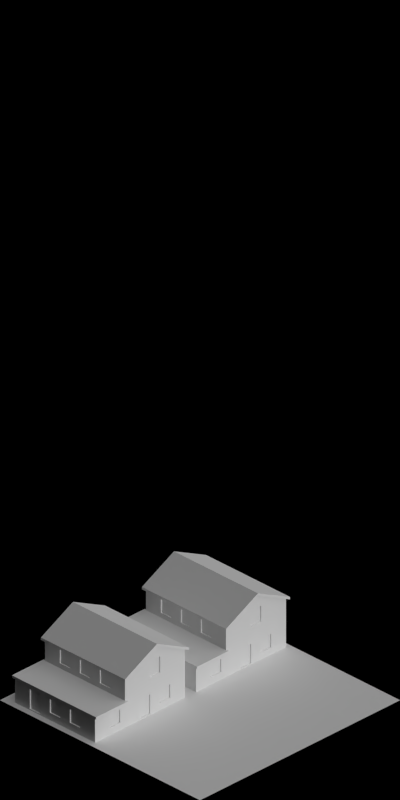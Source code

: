 # Source: 1570-1575.blend  (saved by Blender 2.63.0; exported with 4.5.12 LTS)
import bpy
from mathutils import Matrix  # noqa: F401  (used for matrix-valued properties, if any)

bpy.ops.wm.read_factory_settings(use_empty=True)
scene = bpy.context.scene
scene.name = 'Scene'

# ---- collections
col_collection_1 = bpy.data.collections.new('Collection 1'); scene.collection.children.link(col_collection_1)

# ---- materials (node trees are filled in below, after node groups)
mat_brickwall_red1 = bpy.data.materials.new('BrickWall_red1')
mat_concrete_normalpaving = bpy.data.materials.new('Concrete_NormalPaving')
mat_special_shadowonlybackground = bpy.data.materials.new('Special_ShadowOnlyBackground')
mat_paint_white = bpy.data.materials.new('Paint_White')
mat_glass_opaque = bpy.data.materials.new('Glass_Opaque')
mat_mud_normal = bpy.data.materials.new('Mud_Normal')
mat_shadeless_black = bpy.data.materials.new('Shadeless_Black')
mat_roof_blackfelt = bpy.data.materials.new('Roof_BlackFelt')
mat_grass_temperate = bpy.data.materials.new('Grass_Temperate')

# ---- material node trees

# ---- world
world_world = bpy.data.worlds.new('World'); scene.world = world_world
world_world.color = (0.0, 0.0, 0.0)
world_world.use_sun_shadow = False
world_world.sun_shadow_jitter_overblur = 0.0
world_world.cycles.sampling_method = 'MANUAL'
world_world.cycles.sample_map_resolution = 256
world_world.light_settings.ao_factor = 0.5

# ---- cameras
cam_camera = bpy.data.cameras.new('Camera')
cam_camera.type = 'ORTHO'
cam_camera.clip_start = 0.001
cam_camera.clip_end = 100.0
cam_camera.lens = 35.0
cam_camera.sensor_width = 32.0
cam_camera.sensor_height = 18.0
cam_camera.ortho_scale = 5.656
cam_camera.dof.focus_distance = 0.0
cam_camera.dof.aperture_fstop = 128.0

# ---- lights
light_lamp_004 = bpy.data.lights.new('Lamp.004', 'SUN')
light_lamp_004.transmission_factor = 0.0
light_lamp_004.cutoff_distance = 30.0
light_lamp_004.angle = 1.571
light_lamp_004.energy = 1.0
light_lamp_004.shadow_buffer_clip_start = 1.001
light_lamp_004.shadow_soft_size = 1.0
light_lamp_004.shadow_cascade_max_distance = 1000.0
light_lamp_004.cycles.use_multiple_importance_sampling = False
light_lamp_003 = bpy.data.lights.new('Lamp.003', 'SUN')
light_lamp_003.transmission_factor = 0.0
light_lamp_003.cutoff_distance = 30.0
light_lamp_003.use_shadow = False
light_lamp_003.angle = 1.571
light_lamp_003.energy = 1.0
light_lamp_003.shadow_buffer_clip_start = 1.001
light_lamp_003.shadow_soft_size = 1.0
light_lamp_003.shadow_cascade_max_distance = 1000.0
light_lamp_003.cycles.use_multiple_importance_sampling = False

# ---- meshes
me_plane_003 = bpy.data.meshes.new('Plane.003')
me_plane_003.from_pydata([(0.0, 0.0, 0.0), (0.0, 0.0, 0.2), (0.1, 0.0, 0.0), (0.1, 0.0, 0.2), (0.0, -0.1, 0.0), (0.0, -0.1, 0.2), (0.03, -0.03, 0.2), (0.1, -0.03, 0.0), (0.1, -0.03, 0.2), (0.0, -0.03, 0.0), (0.0, -0.03, 0.2), (0.03, -0.1, 0.2), (0.03, -0.1, 0.0), (0.03, 0.0, 0.2), (0.03, 0.0, 0.0), (0.03, -0.03, 0.0)], [], [(13, 14, 2, 3), (10, 9, 0, 1), (15, 9, 4, 12), (3, 2, 7, 8), (5, 4, 9, 10), (14, 0, 9, 15), (1, 0, 14, 13), (5, 11, 12, 4), (2, 14, 15, 7), (8, 6, 13, 3), (11, 5, 10, 6), (8, 7, 15, 6), (6, 10, 1, 13), (11, 6, 15, 12)])
me_plane_003.materials.append(mat_brickwall_red1)
me_plane_003.use_remesh_preserve_volume = False
me_plane_003.use_remesh_preserve_attributes = False
me_plane_003.use_mirror_vertex_groups = False
me_plane_003.update()
me_plane_012 = bpy.data.meshes.new('Plane.012')
me_plane_012.from_pydata([(0.2, -0.03, 0.0), (2.98e-09, 0.0, 0.0), (2.98e-09, -0.03, 0.0), (0.2, 0.0, 0.0), (0.2, -0.03, 0.2), (2.98e-09, 0.0, 0.2), (2.98e-09, -0.03, 0.2), (0.2, 0.0, 0.2)], [], [(1, 2, 0, 3), (5, 7, 4, 6), (0, 2, 6, 4), (3, 0, 4, 7), (5, 6, 2, 1), (7, 5, 1, 3)])
me_plane_012.materials.append(mat_brickwall_red1)
me_plane_012.use_remesh_preserve_volume = False
me_plane_012.use_remesh_preserve_attributes = False
me_plane_012.use_mirror_vertex_groups = False
me_plane_012.update()
me_plane_002 = bpy.data.meshes.new('Plane.002')
me_plane_002.from_pydata([(0.57, -0.37, 0.01), (-0.27, -0.37, 0.01), (0.57, 0.37, 0.01), (-0.27, 0.37, 0.01), (0.57, -0.37, -0.02), (-0.27, -0.37, -0.02), (0.57, 0.37, -0.02), (-0.27, 0.37, -0.02)], [], [(2, 0, 1, 3), (6, 7, 5, 4), (2, 3, 7, 6), (3, 1, 5, 7), (0, 2, 6, 4), (4, 5, 1, 0)])
me_plane_002.materials.append(mat_concrete_normalpaving)
me_plane_002.use_remesh_preserve_volume = False
me_plane_002.use_remesh_preserve_attributes = False
me_plane_002.use_mirror_vertex_groups = False
me_plane_002.update()
me_plane_004 = bpy.data.meshes.new('Plane.004')
me_plane_004.from_pydata([(1.0, -1.0, 0.0), (-1.0, -1.0, 0.0), (1.0, 1.0, 0.0), (-1.0, 1.0, 0.0)], [], [(2, 3, 1, 0)])
me_plane_004.materials.append(mat_special_shadowonlybackground)
me_plane_004.use_remesh_preserve_volume = False
me_plane_004.use_remesh_preserve_attributes = False
me_plane_004.use_mirror_vertex_groups = False
me_plane_004.update()
me_plane_008 = bpy.data.meshes.new('Plane.008')
me_plane_008.from_pydata([(0.2, -0.03, 0.0), (2.98e-09, 0.0, 0.0), (2.98e-09, -0.03, 0.0), (0.2, -0.03, 0.2), (2.98e-09, 0.0, 0.2), (2.98e-09, -0.03, 0.2), (0.024, -0.03, 0.0), (0.024, -0.03, 0.2), (0.024, 0.0, 0.2), (0.176, 0.0, 0.2), (0.2, 0.0, 0.0), (0.2, 0.0, 0.2), (0.024, 0.0, 0.0), (0.176, 0.0, 0.0), (0.176, -0.03, 0.2), (0.176, -0.03, 0.0), (0.16, 0.0, 0.0), (0.16, -0.03, 0.0), (0.16, -0.03, 0.2), (0.16, 0.0, 0.2), (0.04, 0.0, 0.2), (0.04, -0.03, 0.2), (0.04, -0.03, 0.0), (0.04, 0.0, 0.0), (0.2, -0.03, 0.18), (0.2, 0.0, 0.18), (2.98e-09, -0.03, 0.18), (2.98e-09, 0.0, 0.18), (0.024, -0.03, 0.18), (0.024, 0.0, 0.18), (0.176, 0.0, 0.18), (0.176, -0.03, 0.18), (0.16, -0.03, 0.18), (0.16, 0.0, 0.18), (0.04, 0.0, 0.18), (0.04, -0.03, 0.18), (0.2, -0.03, 0.05), (2.98e-09, 0.0, 0.05), (0.024, 0.0, 0.05), (0.176, 0.0, 0.05), (0.16, 0.0, 0.05), (0.04, 0.0, 0.05), (0.2, 0.0, 0.05), (2.98e-09, -0.03, 0.05), (0.024, -0.03, 0.05), (0.176, -0.03, 0.05), (0.16, -0.03, 0.05), (0.04, -0.03, 0.05), (0.152, -4.098e-08, 0.17), (0.048, -4.098e-08, 0.17), (0.152, -4.098e-08, 0.06), (0.048, -4.098e-08, 0.06), (0.152, -0.01, 0.17), (0.048, -0.01, 0.17), (0.152, -0.01, 0.06), (0.048, -0.01, 0.06)], [], [(31, 24, 3, 14), (23, 22, 6, 12), (26, 28, 7, 5), (32, 31, 14, 18), (10, 0, 15, 13), (40, 39, 13, 16), (11, 9, 14, 3), (13, 15, 17, 16), (35, 32, 18, 21), (41, 40, 16, 23), (9, 19, 18, 14), (16, 17, 22, 23), (19, 20, 21, 18), (28, 35, 21, 7), (45, 36, 24, 31), (43, 44, 28, 26), (4, 8, 29, 27), (46, 45, 31, 32), (47, 46, 32, 35), (20, 19, 33, 34), (44, 47, 35, 28), (27, 29, 38, 37), (50, 48, 33, 40), (15, 0, 36, 45), (2, 6, 44, 43), (17, 15, 45, 46), (22, 17, 46, 47), (6, 22, 47, 44), (50, 51, 55, 54), (48, 49, 34, 33), (41, 34, 49, 51), (40, 41, 51, 50), (53, 52, 54, 55), (52, 53, 49, 48), (54, 52, 48, 50), (51, 49, 53, 55), (12, 6, 2, 1), (8, 4, 5, 7), (42, 36, 0, 10), (27, 26, 5, 4), (39, 42, 10, 13), (37, 38, 12, 1), (20, 8, 7, 21), (38, 41, 23, 12), (11, 3, 24, 25), (37, 43, 26, 27), (9, 11, 25, 30), (19, 9, 30, 33), (8, 20, 34, 29), (25, 24, 36, 42), (30, 25, 42, 39), (33, 30, 39, 40), (29, 34, 41, 38), (1, 2, 43, 37)])
me_plane_008.polygons.foreach_set('material_index', [0, 0, 0, 0, 0, 0, 0, 0, 0, 0, 0, 0, 0, 0, 0, 0, 0, 0, 1, 0, 0, 0, 1, 0, 0, 0, 0, 0, 1, 1, 1, 1, 2, 1, 1, 1, 0, 0, 0, 0, 0, 0, 0, 0, 0, 0, 0, 0, 0, 0, 0, 0, 0, 0])
me_plane_008.materials.append(mat_brickwall_red1)
me_plane_008.materials.append(mat_paint_white)
me_plane_008.materials.append(mat_glass_opaque)
me_plane_008.use_remesh_preserve_volume = False
me_plane_008.use_remesh_preserve_attributes = False
me_plane_008.use_mirror_vertex_groups = False
me_plane_008.update()
me_plane_009 = bpy.data.meshes.new('Plane.009')
me_plane_009.from_pydata([(0.2, -0.03, 0.0), (-1.51e-08, -0.03, 0.0), (0.2, -0.03, 0.2), (-1.51e-08, -0.03, 0.2), (0.024, -0.03, 0.0), (0.024, -0.03, 0.2), (0.024, 0.0, 0.2), (0.176, -1.49e-08, 0.2), (0.2, -1.49e-08, 0.0), (-1.51e-08, -1.49e-08, 0.0), (0.2, -1.49e-08, 0.2), (-1.51e-08, -1.49e-08, 0.2), (0.024, -1.49e-08, 0.0), (0.176, -1.49e-08, 0.0), (0.176, -0.03, 0.2), (0.176, -0.03, 0.0), (0.04, -1.49e-08, 0.0), (0.04, -0.03, 0.0), (0.04, -0.03, 0.2), (0.04, -1.49e-08, 0.2), (0.16, -0.03, 0.2), (0.16, -0.03, 0.0), (0.16, -1.49e-08, 0.0), (0.16, -1.49e-08, 0.2), (0.04, -0.03, 0.18), (0.04, -1.49e-08, 0.18), (0.16, -1.49e-08, 0.18), (0.16, -0.03, 0.18), (0.2, -0.03, 0.18), (-1.51e-08, -0.03, 0.18), (0.024, -0.03, 0.18), (0.2, -1.49e-08, 0.18), (-1.51e-08, -1.49e-08, 0.18), (0.176, -0.03, 0.18), (0.024, -1.49e-08, 0.18), (0.176, -1.49e-08, 0.18), (0.152, -1.49e-08, 0.17), (0.048, -1.49e-08, 0.01), (0.048, -1.49e-08, 0.17), (0.152, -1.49e-08, 0.01), (0.152, -0.01, 0.17), (0.048, -0.01, 0.17), (0.152, -0.01, 0.01), (0.048, -0.01, 0.01)], [], [(12, 4, 1, 9), (31, 28, 0, 8), (32, 29, 3, 11), (33, 28, 2, 14), (16, 17, 4, 12), (29, 30, 5, 3), (27, 33, 14, 20), (8, 0, 15, 13), (26, 35, 13, 22), (10, 7, 14, 2), (22, 21, 17, 16), (30, 24, 18, 5), (34, 25, 16, 12), (23, 19, 18, 20), (7, 23, 20, 14), (24, 27, 20, 18), (9, 1, 29, 32), (21, 15, 33, 27), (13, 15, 21, 22), (1, 4, 30, 29), (10, 2, 28, 31), (15, 0, 28, 33), (23, 7, 35, 26), (4, 17, 24, 30), (17, 21, 27, 24), (19, 23, 26, 25), (41, 40, 42, 43), (6, 11, 3, 5), (35, 31, 8, 13), (32, 34, 12, 9), (19, 6, 5, 18), (36, 38, 25, 26), (7, 10, 31, 35), (11, 6, 34, 32), (6, 19, 25, 34), (22, 16, 37, 39), (26, 22, 39, 36), (38, 37, 16, 25), (40, 41, 38, 36), (39, 37, 43, 42), (41, 43, 37, 38), (36, 39, 42, 40)])
me_plane_009.polygons.foreach_set('material_index', [0, 0, 0, 0, 0, 0, 0, 0, 0, 0, 1, 0, 0, 0, 0, 0, 0, 0, 0, 0, 0, 0, 0, 0, 1, 0, 1, 0, 0, 0, 0, 1, 0, 0, 0, 1, 1, 1, 1, 1, 1, 1])
me_plane_009.materials.append(mat_brickwall_red1)
me_plane_009.materials.append(mat_paint_white)
me_plane_009.use_remesh_preserve_volume = False
me_plane_009.use_remesh_preserve_attributes = False
me_plane_009.use_mirror_vertex_groups = False
me_plane_009.update()
me_plane_013 = bpy.data.meshes.new('Plane.013')
me_plane_013.from_pydata([(0.0, 0.0, 0.0), (1.355e-09, 1.023e-16, 0.1999), (0.1, 0.0, 0.0), (0.1, 7.55e-09, 0.1999), (0.0, -0.1, 0.0), (0.0, -0.1, 0.25), (0.03, -0.03, 0.215), (0.1, -0.03, 0.0), (0.1, -0.03, 0.215), (0.0, -0.03, 0.0), (0.0, -0.03, 0.215), (0.03, -0.1, 0.25), (0.03, -0.1, 0.0), (0.03, 2.265e-09, 0.1999), (0.03, 0.0, 0.0), (0.03, -0.03, 0.0)], [], [(13, 14, 2, 3), (10, 9, 0, 1), (15, 9, 4, 12), (3, 2, 7, 8), (5, 4, 9, 10), (14, 0, 9, 15), (1, 0, 14, 13), (5, 11, 12, 4), (2, 14, 15, 7), (8, 6, 13, 3), (11, 5, 10, 6), (8, 7, 15, 6), (6, 10, 1, 13), (11, 6, 15, 12)])
me_plane_013.materials.append(mat_brickwall_red1)
me_plane_013.use_remesh_preserve_volume = False
me_plane_013.use_remesh_preserve_attributes = False
me_plane_013.use_mirror_vertex_groups = False
me_plane_013.update()
me_plane_016 = bpy.data.meshes.new('Plane.016')
me_plane_016.from_pydata([(9.921e-11, 2.235e-08, 0.0), (9.921e-11, 2.235e-08, 0.1999), (0.1, 7.451e-09, 0.0), (0.1, 0.0, 0.1999), (1.5e-08, 0.1, 0.0), (1.5e-08, 0.1, 0.25), (0.03, 0.03, 0.215), (0.1, 0.03, 0.0), (0.1, 0.03, 0.215), (3.824e-09, 0.03, 0.0), (3.824e-09, 0.03, 0.215), (0.03, 0.1, 0.25), (0.03, 0.1, 0.0), (0.03, 1.49e-08, 0.1999), (0.03, 2.235e-08, 0.0), (0.03, 0.03, 0.0)], [], [(13, 14, 2, 3), (10, 9, 0, 1), (15, 9, 4, 12), (3, 2, 7, 8), (5, 4, 9, 10), (14, 0, 9, 15), (1, 0, 14, 13), (5, 11, 12, 4), (2, 14, 15, 7), (8, 6, 13, 3), (11, 5, 10, 6), (8, 7, 15, 6), (6, 10, 1, 13), (11, 6, 15, 12)])
me_plane_016.materials.append(mat_brickwall_red1)
me_plane_016.use_remesh_preserve_volume = False
me_plane_016.use_remesh_preserve_attributes = False
me_plane_016.use_mirror_vertex_groups = False
me_plane_016.update()
me_plane = bpy.data.meshes.new('Plane')
me_plane.from_pydata([(0.27, -0.37, 0.01), (-0.27, -0.37, 0.01), (0.27, 0.37, 0.01), (-0.27, 0.37, 0.01), (0.27, -0.37, -0.02), (-0.27, -0.37, -0.02), (0.27, 0.37, -0.02), (-0.27, 0.37, -0.02)], [], [(2, 0, 1, 3), (6, 7, 5, 4), (2, 3, 7, 6), (3, 1, 5, 7), (0, 2, 6, 4), (4, 5, 1, 0)])
me_plane.materials.append(mat_concrete_normalpaving)
me_plane.use_remesh_preserve_volume = False
me_plane.use_remesh_preserve_attributes = False
me_plane.use_mirror_vertex_groups = False
me_plane.update()
me_plane_014 = bpy.data.meshes.new('Plane.014')
me_plane_014.from_pydata([(1.0, -1.0, 0.0), (-1.0, 1.0, 0.0), (-1.0, -1.0, 0.0), (1.0, 1.0, 0.0), (-0.4, 1.0, 0.0), (-0.4, -1.0, 0.0), (0.05, 1.0, 0.0), (0.05, -1.0, 0.0), (0.6, -1.0, 0.0), (0.6, 1.0, 0.0), (-0.1, 1.0, 0.0), (-0.1, -1.0, 0.0), (0.9, 1.0, 0.0), (0.9, -1.0, 0.0), (-1.0, -0.1, 0.0), (1.0, -0.1, 0.0), (0.05, -0.1, 0.0), (-0.4, -0.1, 0.0), (0.6, -0.1, 0.0), (-0.1, -0.1, 0.0), (0.9, -0.1, 0.0), (-0.7, -0.9, 0.0), (0.95, 1.0, 0.0), (0.3, 0.2, 0.0), (0.3, -0.1, 0.0), (0.3, 1.0, 0.0), (0.3, -1.0, 0.0), (-0.1, -0.9, 0.0), (0.9, -0.9, 0.0), (1.0, -0.9, 0.0), (0.95, -0.9, 0.0), (0.95, -0.1, 0.0), (0.3, -0.9, 0.0), (-1.0, -0.9, 0.0), (0.05, -0.9, 0.0), (-0.4, -0.9, 0.0), (-0.7, 1.0, 0.0), (-0.7, -1.0, 0.0), (-0.7, -0.1, 0.0), (0.6, -0.9, 0.0), (0.9, 0.2, 0.0), (-0.1, 0.2, 0.0), (0.6, 0.2, 0.0), (-0.4, 0.2, 0.0), (0.05, 0.2, 0.0), (-1.0, 0.2, 0.0), (1.0, 0.2, 0.0), (-0.7, 0.2, 0.0), (0.95, -1.0, 0.0), (-0.06, -0.9, 0.0), (-0.96, 0.2, 0.0), (-0.06, 1.0, 0.0), (-0.06, -0.1, 0.0), (-0.06, 0.2, 0.0), (-0.96, -0.9, 0.0), (-0.96, -0.1, 0.0), (-0.96, -1.0, 0.0), (-0.96, 1.0, 0.0), (0.95, 0.2, 0.0), (-0.06, -1.0, 0.0)], [], [(50, 57, 1, 45), (23, 25, 6, 44), (41, 10, 4, 43), (40, 12, 9, 42), (53, 51, 10, 41), (58, 22, 12, 40), (54, 55, 14, 33), (32, 24, 16, 34), (27, 19, 17, 35), (28, 20, 18, 39), (49, 52, 19, 27), (30, 31, 20, 28), (17, 43, 47, 38), (52, 53, 41, 19), (56, 54, 33, 2), (20, 40, 42, 18), (31, 58, 40, 20), (19, 41, 43, 17), (59, 49, 27, 11), (24, 23, 44, 16), (55, 50, 45, 14), (48, 30, 28, 13), (13, 28, 39, 8), (18, 42, 23, 24), (42, 9, 25, 23), (35, 17, 38, 21), (43, 4, 36, 47), (26, 32, 34, 7), (11, 27, 35, 5), (39, 18, 24, 32), (5, 35, 21, 37), (8, 39, 32, 26), (16, 44, 53, 52), (7, 34, 49, 59), (47, 36, 57, 50), (46, 3, 22, 58), (37, 21, 54, 56), (15, 46, 58, 31), (44, 6, 51, 53), (0, 29, 30, 48), (38, 47, 50, 55), (29, 15, 31, 30), (21, 38, 55, 54), (34, 16, 52, 49)])
me_plane_014.polygons.foreach_set('material_index', [2, 2, 0, 0, 2, 2, 2, 1, 1, 1, 1, 1, 0, 2, 2, 0, 2, 0, 2, 2, 2, 2, 2, 0, 2, 1, 2, 2, 2, 1, 2, 2, 2, 2, 2, 2, 2, 2, 2, 2, 2, 2, 1, 2])
me_plane_014.materials.append(mat_mud_normal)
me_plane_014.materials.append(mat_shadeless_black)
me_plane_014.materials.append(mat_mud_normal)
me_plane_014.use_remesh_preserve_volume = False
me_plane_014.use_remesh_preserve_attributes = False
me_plane_014.use_mirror_vertex_groups = False
me_plane_014.update()
me_plane_006 = bpy.data.meshes.new('Plane.006')
me_plane_006.from_pydata([(1.0, -1.0, 0.0), (-1.0, 1.0, 0.0), (-1.0, -1.0, 0.0), (1.0, 1.0, 0.0), (-0.4, 1.0, 0.0), (-0.4, -1.0, 0.0), (0.05, 1.0, 0.0), (0.05, -1.0, 0.0), (0.6, -1.0, 0.0), (0.6, 1.0, 0.0), (-0.1, 1.0, 0.0), (-0.1, -1.0, 0.0), (0.9, 1.0, 0.0), (0.9, -1.0, 0.0), (-1.0, -0.1, 0.0), (1.0, -0.1, 0.0), (0.05, -0.1, 0.0), (-0.4, -0.1, 0.0), (0.6, -0.1, 0.0), (-0.1, -0.1, 0.0), (0.9, -0.1, 0.0), (-0.7, -0.9, 0.0), (0.95, 1.0, 0.0), (0.3, 0.2, 0.0), (0.3, -0.1, 0.0), (0.3, 1.0, 0.0), (0.3, -1.0, 0.0), (-0.1, -0.9, 0.0), (0.9, -0.9, 0.0), (1.0, -0.9, 0.0), (0.95, -0.9, 0.0), (0.95, -0.1, 0.0), (0.3, -0.9, 0.0), (-1.0, -0.9, 0.0), (0.05, -0.9, 0.0), (-0.4, -0.9, 0.0), (-0.7, 1.0, 0.0), (-0.7, -1.0, 0.0), (-0.7, -0.1, 0.0), (0.6, -0.9, 0.0), (0.9, 0.2, 0.0), (-0.1, 0.2, 0.0), (0.6, 0.2, 0.0), (-0.4, 0.2, 0.0), (0.05, 0.2, 0.0), (-1.0, 0.2, 0.0), (1.0, 0.2, 0.0), (-0.7, 0.2, 0.0), (0.95, -1.0, 0.0), (-0.06, -0.9, 0.0), (-0.96, 0.2, 0.0), (-0.06, 1.0, 0.0), (-0.06, -0.1, 0.0), (-0.06, 0.2, 0.0), (-0.96, -0.9, 0.0), (-0.96, -0.1, 0.0), (-0.96, -1.0, 0.0), (-0.96, 1.0, 0.0), (0.95, 0.2, 0.0), (-0.06, -1.0, 0.0)], [], [(50, 57, 1, 45), (23, 25, 6, 44), (41, 10, 4, 43), (40, 12, 9, 42), (53, 51, 10, 41), (58, 22, 12, 40), (54, 55, 14, 33), (32, 24, 16, 34), (27, 19, 17, 35), (28, 20, 18, 39), (49, 52, 19, 27), (30, 31, 20, 28), (17, 43, 47, 38), (52, 53, 41, 19), (56, 54, 33, 2), (20, 40, 42, 18), (31, 58, 40, 20), (19, 41, 43, 17), (59, 49, 27, 11), (24, 23, 44, 16), (55, 50, 45, 14), (48, 30, 28, 13), (13, 28, 39, 8), (18, 42, 23, 24), (42, 9, 25, 23), (35, 17, 38, 21), (43, 4, 36, 47), (26, 32, 34, 7), (11, 27, 35, 5), (39, 18, 24, 32), (5, 35, 21, 37), (8, 39, 32, 26), (16, 44, 53, 52), (7, 34, 49, 59), (47, 36, 57, 50), (46, 3, 22, 58), (37, 21, 54, 56), (15, 46, 58, 31), (44, 6, 51, 53), (0, 29, 30, 48), (38, 47, 50, 55), (29, 15, 31, 30), (21, 38, 55, 54), (34, 16, 52, 49)])
me_plane_006.polygons.foreach_set('material_index', [2, 2, 0, 0, 2, 2, 2, 1, 1, 1, 1, 1, 0, 2, 2, 0, 2, 0, 2, 2, 2, 2, 2, 0, 2, 1, 2, 2, 2, 1, 2, 2, 2, 2, 2, 2, 2, 2, 2, 2, 2, 2, 1, 2])
me_plane_006.materials.append(mat_concrete_normalpaving)
me_plane_006.materials.append(mat_shadeless_black)
me_plane_006.materials.append(mat_mud_normal)
me_plane_006.use_remesh_preserve_volume = False
me_plane_006.use_remesh_preserve_attributes = False
me_plane_006.use_mirror_vertex_groups = False
me_plane_006.update()
me_plane_005 = bpy.data.meshes.new('Plane.005')
me_plane_005.from_pydata([(0.4, -0.03, 0.0), (7.451e-09, 1.776e-15, 0.0), (7.451e-09, -0.03, 0.0), (0.4, -0.03, 0.25), (7.451e-09, 1.776e-15, 0.25), (7.451e-09, -0.03, 0.25), (0.124, -0.03, 0.0), (0.12, -0.03, 0.31), (0.12, 1.812e-08, 0.31), (0.28, 4.228e-08, 0.31), (0.4, 3.02e-08, 0.0), (0.4, 3.02e-08, 0.25), (0.124, 1.51e-08, 0.0), (0.276, 1.51e-08, 0.0), (0.28, -0.03, 0.31), (0.276, -0.03, 0.0), (0.26, 1.51e-08, 0.0), (0.26, -0.03, 0.0), (0.26, -0.03, 0.32), (0.26, 1.51e-08, 0.32), (0.14, 1.51e-08, 0.32), (0.14, -0.03, 0.32), (0.14, -0.03, 0.0), (0.14, 1.51e-08, 0.0), (0.4, -0.03, 0.18), (0.4, 3.02e-08, 0.18), (7.451e-09, -0.03, 0.18), (7.451e-09, 1.776e-15, 0.18), (0.124, -0.03, 0.25), (0.124, 1.51e-08, 0.25), (0.276, 1.51e-08, 0.25), (0.276, -0.03, 0.25), (0.26, -0.03, 0.25), (0.26, 1.51e-08, 0.25), (0.14, 1.51e-08, 0.25), (0.14, -0.03, 0.25), (0.4, -0.03, 0.1), (7.451e-09, 1.776e-15, 0.1), (0.124, 1.51e-08, 0.1), (0.276, 1.51e-08, 0.1), (0.26, 1.51e-08, 0.1), (0.14, 1.51e-08, 0.1), (0.4, 3.02e-08, 0.1), (7.451e-09, -0.03, 0.1), (0.124, -0.03, 0.1), (0.276, -0.03, 0.1), (0.26, -0.03, 0.1), (0.14, -0.03, 0.1), (0.252, -2.588e-08, 0.24), (0.148, -2.588e-08, 0.24), (0.252, -2.588e-08, 0.11), (0.148, -2.588e-08, 0.11), (0.252, -0.01, 0.24), (0.148, -0.01, 0.24), (0.252, -0.01, 0.11), (0.148, -0.01, 0.11), (0.2, 1.51e-08, 0.35), (0.2, -0.03, 0.0), (0.2, 1.51e-08, 0.0), (0.2, -0.03, 0.35), (0.2, -0.03, 0.25), (0.2, 1.51e-08, 0.25), (0.2, 1.51e-08, 0.1), (0.2, -0.03, 0.1), (0.2, -2.588e-08, 0.24), (0.2, -2.588e-08, 0.11), (0.2, -0.01, 0.24), (0.2, -0.01, 0.11)], [], [(31, 24, 3, 14), (23, 22, 6, 12), (26, 28, 7, 5), (32, 31, 14, 18), (10, 0, 15, 13), (40, 39, 13, 16), (11, 9, 14, 3), (13, 15, 17, 16), (60, 32, 18, 59), (62, 40, 16, 58), (9, 19, 18, 14), (58, 57, 22, 23), (56, 20, 21, 59), (28, 35, 21, 7), (45, 36, 24, 31), (43, 44, 28, 26), (4, 8, 29, 27), (46, 45, 31, 32), (63, 46, 32, 60), (56, 19, 33, 61), (44, 47, 35, 28), (27, 29, 38, 37), (50, 48, 33, 40), (15, 0, 36, 45), (2, 6, 44, 43), (17, 15, 45, 46), (57, 17, 46, 63), (6, 22, 47, 44), (65, 51, 55, 67), (64, 49, 34, 61), (41, 34, 49, 51), (62, 41, 51, 65), (66, 52, 54, 67), (66, 53, 49, 64), (54, 52, 48, 50), (51, 49, 53, 55), (12, 6, 2, 1), (8, 4, 5, 7), (42, 36, 0, 10), (27, 26, 5, 4), (39, 42, 10, 13), (37, 38, 12, 1), (20, 8, 7, 21), (38, 41, 23, 12), (11, 3, 24, 25), (37, 43, 26, 27), (9, 11, 25, 30), (19, 9, 30, 33), (8, 20, 34, 29), (25, 24, 36, 42), (30, 25, 42, 39), (33, 30, 39, 40), (29, 34, 41, 38), (1, 2, 43, 37), (35, 60, 59, 21), (41, 62, 58, 23), (16, 17, 57, 58), (19, 56, 59, 18), (47, 63, 60, 35), (20, 56, 61, 34), (22, 57, 63, 47), (50, 65, 67, 54), (48, 64, 61, 33), (40, 62, 65, 50), (53, 66, 67, 55), (52, 66, 64, 48)])
me_plane_005.polygons.foreach_set('material_index', [0, 0, 0, 0, 0, 0, 0, 0, 0, 0, 0, 0, 0, 0, 0, 0, 0, 0, 1, 0, 0, 0, 1, 0, 0, 0, 0, 0, 1, 1, 1, 1, 2, 1, 1, 1, 0, 0, 0, 0, 0, 0, 0, 0, 0, 0, 0, 0, 0, 0, 0, 0, 0, 0, 0, 0, 0, 0, 1, 0, 0, 1, 1, 1, 2, 1])
me_plane_005.materials.append(mat_brickwall_red1)
me_plane_005.materials.append(mat_paint_white)
me_plane_005.materials.append(mat_glass_opaque)
me_plane_005.use_remesh_preserve_volume = False
me_plane_005.use_remesh_preserve_attributes = False
me_plane_005.use_mirror_vertex_groups = False
me_plane_005.update()
me_plane_021 = bpy.data.meshes.new('Plane.021')
me_plane_021.from_pydata([(-0.42, -3.171e-08, 0.35), (0.42, 2.944e-08, 0.35), (-0.42, 0.32, 0.1899), (0.42, 0.32, 0.1899), (-0.42, -0.32, 0.1899), (0.42, -0.32, 0.1899), (-0.42, -3.171e-08, 0.37), (0.42, 2.944e-08, 0.37), (-0.42, 0.32, 0.2099), (0.42, 0.32, 0.2099), (-0.42, -0.32, 0.2099), (0.42, -0.32, 0.2099)], [], [(2, 3, 1, 0), (0, 1, 5, 4), (8, 6, 7, 9), (6, 10, 11, 7), (0, 4, 10, 6), (1, 3, 9, 7), (7, 11, 5, 1), (3, 2, 8, 9), (6, 8, 2, 0), (11, 10, 4, 5)])
me_plane_021.materials.append(mat_roof_blackfelt)
me_plane_021.use_remesh_preserve_volume = False
me_plane_021.use_remesh_preserve_attributes = False
me_plane_021.use_mirror_vertex_groups = False
me_plane_021.update()
me_plane_001 = bpy.data.meshes.new('Plane.001')
me_plane_001.from_pydata([(-0.42, -3.171e-08, 0.2), (0.42, 2.944e-08, 0.2), (-0.42, -0.32, 0.1999), (0.42, -0.32, 0.1999), (-0.42, -3.171e-08, 0.22), (0.42, 2.944e-08, 0.22), (-0.42, -0.32, 0.2199), (0.42, -0.32, 0.2199)], [], [(0, 1, 3, 2), (4, 6, 7, 5), (0, 2, 6, 4), (5, 7, 3, 1), (7, 6, 2, 3)])
me_plane_001.materials.append(mat_roof_blackfelt)
me_plane_001.use_remesh_preserve_volume = False
me_plane_001.use_remesh_preserve_attributes = False
me_plane_001.use_mirror_vertex_groups = False
me_plane_001.update()
me_plane_010 = bpy.data.meshes.new('Plane.010')
me_plane_010.from_pydata([(1.0, -1.0, 0.0), (-1.0, 1.0, 0.0), (-1.0, -1.0, 0.0), (1.0, 1.0, 0.0), (-0.4, 1.0, 0.0), (-0.4, -1.0, 0.0), (0.05, 1.0, 0.0), (0.05, -1.0, 0.0), (0.6, -1.0, 0.0), (0.6, 1.0, 0.0), (-0.1, 1.0, 0.0), (-0.1, -1.0, 0.0), (0.9, 1.0, 0.0), (0.9, -1.0, 0.0), (-1.0, -0.1, 0.0), (1.0, -0.1, 0.0), (0.05, -0.1, 0.0), (-0.4, -0.1, 0.0), (0.6, -0.1, 0.0), (-0.1, -0.1, 0.0), (0.9, -0.1, 0.0), (-0.7, -0.9, 0.0), (0.95, 1.0, 0.0), (0.3, 0.2, 0.0), (0.3, -0.1, 0.0), (0.3, 1.0, 0.0), (0.3, -1.0, 0.0), (-0.1, -0.9, 0.0), (0.9, -0.9, 0.0), (1.0, -0.9, 0.0), (0.95, -0.9, 0.0), (0.95, -0.1, 0.0), (0.3, -0.9, 0.0), (-1.0, -0.9, 0.0), (0.05, -0.9, 0.0), (-0.4, -0.9, 0.0), (-0.7, 1.0, 0.0), (-0.7, -1.0, 0.0), (-0.7, -0.1, 0.0), (0.6, -0.9, 0.0), (0.9, 0.2, 0.0), (-0.1, 0.2, 0.0), (0.6, 0.2, 0.0), (-0.4, 0.2, 0.0), (0.05, 0.2, 0.0), (-1.0, 0.2, 0.0), (1.0, 0.2, 0.0), (-0.7, 0.2, 0.0), (0.95, -1.0, 0.0), (-0.06, -0.9, 0.0), (-0.96, 0.2, 0.0), (-0.06, 1.0, 0.0), (-0.06, -0.1, 0.0), (-0.06, 0.2, 0.0), (-0.96, -0.9, 0.0), (-0.96, -0.1, 0.0), (-0.96, -1.0, 0.0), (-0.96, 1.0, 0.0), (0.95, 0.2, 0.0), (-0.06, -1.0, 0.0)], [], [(50, 57, 1, 45), (23, 25, 6, 44), (41, 10, 4, 43), (40, 12, 9, 42), (53, 51, 10, 41), (58, 22, 12, 40), (54, 55, 14, 33), (32, 24, 16, 34), (27, 19, 17, 35), (28, 20, 18, 39), (49, 52, 19, 27), (30, 31, 20, 28), (17, 43, 47, 38), (52, 53, 41, 19), (56, 54, 33, 2), (20, 40, 42, 18), (31, 58, 40, 20), (19, 41, 43, 17), (59, 49, 27, 11), (24, 23, 44, 16), (55, 50, 45, 14), (48, 30, 28, 13), (13, 28, 39, 8), (18, 42, 23, 24), (42, 9, 25, 23), (35, 17, 38, 21), (43, 4, 36, 47), (26, 32, 34, 7), (11, 27, 35, 5), (39, 18, 24, 32), (5, 35, 21, 37), (8, 39, 32, 26), (16, 44, 53, 52), (7, 34, 49, 59), (47, 36, 57, 50), (46, 3, 22, 58), (37, 21, 54, 56), (15, 46, 58, 31), (44, 6, 51, 53), (0, 29, 30, 48), (38, 47, 50, 55), (29, 15, 31, 30), (21, 38, 55, 54), (34, 16, 52, 49)])
me_plane_010.polygons.foreach_set('material_index', [2, 2, 0, 0, 2, 2, 2, 1, 1, 1, 1, 1, 0, 2, 2, 0, 2, 0, 2, 2, 2, 2, 2, 0, 2, 1, 2, 2, 2, 1, 2, 2, 2, 2, 2, 2, 2, 2, 2, 2, 2, 2, 1, 2])
me_plane_010.materials.append(mat_concrete_normalpaving)
me_plane_010.materials.append(mat_shadeless_black)
me_plane_010.materials.append(mat_grass_temperate)
me_plane_010.use_remesh_preserve_volume = False
me_plane_010.use_remesh_preserve_attributes = False
me_plane_010.use_mirror_vertex_groups = False
me_plane_010.update()

# ---- objects
ob_plane_1746 = bpy.data.objects.new('Plane.1746', me_plane_003)
ob_plane_1743 = bpy.data.objects.new('Plane.1743', me_plane_003)
ob_plane_1742 = bpy.data.objects.new('Plane.1742', me_plane_003)
ob_plane_1741 = bpy.data.objects.new('Plane.1741', me_plane_003)
ob_plane_1740 = bpy.data.objects.new('Plane.1740', me_plane_012)
ob_plane_1727 = bpy.data.objects.new('Plane.1727', me_plane_003)
ob_plane_1726 = bpy.data.objects.new('Plane.1726', me_plane_003)
ob_plane_1725 = bpy.data.objects.new('Plane.1725', me_plane_002)
ob_plane_1720 = bpy.data.objects.new('Plane.1720', me_plane_002)
ob_plane_1719 = bpy.data.objects.new('Plane.1719', me_plane_003)
ob_plane_1718 = bpy.data.objects.new('Plane.1718', me_plane_003)
ob_plane_1715 = bpy.data.objects.new('Plane.1715', me_plane_004)
ob_plane_049 = bpy.data.objects.new('Plane.049', me_plane_012)
ob_plane_041 = bpy.data.objects.new('Plane.041', me_plane_003)
ob_plane_040 = bpy.data.objects.new('Plane.040', me_plane_003)
ob_plane_039 = bpy.data.objects.new('Plane.039', me_plane_003)
ob_plane_001 = bpy.data.objects.new('Plane.001', me_plane_003)
ob_plane_1706 = bpy.data.objects.new('Plane.1706', me_plane_003)
ob_plane_1704 = bpy.data.objects.new('Plane.1704', me_plane_008)
ob_plane_1703 = bpy.data.objects.new('Plane.1703', me_plane_009)
ob_plane_1701 = bpy.data.objects.new('Plane.1701', me_plane_003)
ob_plane_1700 = bpy.data.objects.new('Plane.1700', me_plane_003)
ob_plane_1699 = bpy.data.objects.new('Plane.1699', me_plane_003)
ob_plane_1698 = bpy.data.objects.new('Plane.1698', me_plane_012)
ob_plane_1697 = bpy.data.objects.new('Plane.1697', me_plane_008)
ob_plane_1696 = bpy.data.objects.new('Plane.1696', me_plane_013)
ob_plane_1695 = bpy.data.objects.new('Plane.1695', me_plane_013)
ob_plane_1694 = bpy.data.objects.new('Plane.1694', me_plane_016)
ob_plane_1693 = bpy.data.objects.new('Plane.1693', me_plane_016)
ob_plane_1688 = bpy.data.objects.new('Plane.1688', me_plane_009)
ob_plane_1687 = bpy.data.objects.new('Plane.1687', me_plane_008)
ob_plane_1684 = bpy.data.objects.new('Plane.1684', me_plane_008)
ob_plane_1683 = bpy.data.objects.new('Plane.1683', me_plane_008)
ob_plane_1682 = bpy.data.objects.new('Plane.1682', me_plane)
ob_plane_1680 = bpy.data.objects.new('Plane.1680', me_plane_004)
ob_plane_1676 = bpy.data.objects.new('Plane.1676', me_plane_008)
ob_plane_1675 = bpy.data.objects.new('Plane.1675', me_plane_012)
ob_plane_1674 = bpy.data.objects.new('Plane.1674', me_plane_003)
ob_plane_1673 = bpy.data.objects.new('Plane.1673', me_plane_003)
ob_plane_1671 = bpy.data.objects.new('Plane.1671', me_plane_002)
ob_plane_1670 = bpy.data.objects.new('Plane.1670', me_plane_009)
ob_plane_1669 = bpy.data.objects.new('Plane.1669', me_plane_008)
ob_plane_1668 = bpy.data.objects.new('Plane.1668', me_plane_008)
ob_plane_1667 = bpy.data.objects.new('Plane.1667', me_plane_009)
ob_plane_1666 = bpy.data.objects.new('Plane.1666', me_plane_002)
ob_plane_1664 = bpy.data.objects.new('Plane.1664', me_plane_003)
ob_plane_1663 = bpy.data.objects.new('Plane.1663', me_plane_003)
ob_plane_1662 = bpy.data.objects.new('Plane.1662', me_plane_012)
ob_plane_1661 = bpy.data.objects.new('Plane.1661', me_plane_008)
ob_plane_058 = bpy.data.objects.new('Plane.058', me_plane)
ob_plane_057 = bpy.data.objects.new('Plane.057', me_plane_008)
ob_plane_056 = bpy.data.objects.new('Plane.056', me_plane_008)
ob_plane_043 = bpy.data.objects.new('Plane.043', me_plane_008)
ob_plane_042 = bpy.data.objects.new('Plane.042', me_plane_009)
ob_plane_019 = bpy.data.objects.new('Plane.019', me_plane_016)
ob_plane_018 = bpy.data.objects.new('Plane.018', me_plane_016)
ob_plane_015 = bpy.data.objects.new('Plane.015', me_plane_013)
ob_plane_010 = bpy.data.objects.new('Plane.010', me_plane_013)
ob_plane_009 = bpy.data.objects.new('Plane.009', me_plane_008)
ob_plane_008 = bpy.data.objects.new('Plane.008', me_plane_012)
ob_plane_007 = bpy.data.objects.new('Plane.007', me_plane_003)
ob_plane_006 = bpy.data.objects.new('Plane.006', me_plane_003)
ob_plane_005 = bpy.data.objects.new('Plane.005', me_plane_003)
ob_plane_003 = bpy.data.objects.new('Plane.003', me_plane_009)
ob_plane_002 = bpy.data.objects.new('Plane.002', me_plane_008)
ob_plane_000 = bpy.data.objects.new('Plane.000', me_plane_003)
ob_plane_1657 = bpy.data.objects.new('Plane.1657', me_plane_014)
ob_plane_014 = bpy.data.objects.new('Plane.014', me_plane_006)
ob_plane_1656 = bpy.data.objects.new('Plane.1656', me_plane_003)
ob_plane_1655 = bpy.data.objects.new('Plane.1655', me_plane_005)
ob_plane_1654 = bpy.data.objects.new('Plane.1654', me_plane_008)
ob_plane_1653 = bpy.data.objects.new('Plane.1653', me_plane_009)
ob_plane_1652 = bpy.data.objects.new('Plane.1652', me_plane_005)
ob_plane_1651 = bpy.data.objects.new('Plane.1651', me_plane_003)
ob_plane_1650 = bpy.data.objects.new('Plane.1650', me_plane_003)
ob_plane_1649 = bpy.data.objects.new('Plane.1649', me_plane_003)
ob_plane_1648 = bpy.data.objects.new('Plane.1648', me_plane_012)
ob_plane_1647 = bpy.data.objects.new('Plane.1647', me_plane_008)
ob_plane_1646 = bpy.data.objects.new('Plane.1646', me_plane_013)
ob_plane_1645 = bpy.data.objects.new('Plane.1645', me_plane_013)
ob_plane_1644 = bpy.data.objects.new('Plane.1644', me_plane_016)
ob_plane_1643 = bpy.data.objects.new('Plane.1643', me_plane_016)
ob_plane_063 = bpy.data.objects.new('Plane.063', me_plane_008)
ob_plane_062 = bpy.data.objects.new('Plane.062', me_plane_008)
ob_plane_061 = bpy.data.objects.new('Plane.061', me_plane_008)
ob_plane_060 = bpy.data.objects.new('Plane.060', me_plane_008)
ob_plane_055 = bpy.data.objects.new('Plane.055', me_plane_009)
ob_plane_054 = bpy.data.objects.new('Plane.054', me_plane_008)
ob_plane_053 = bpy.data.objects.new('Plane.053', me_plane_008)
ob_plane_052 = bpy.data.objects.new('Plane.052', me_plane_008)
ob_plane_051 = bpy.data.objects.new('Plane.051', me_plane_008)
ob_plane_048 = bpy.data.objects.new('Plane.048', me_plane_008)
ob_plane_047 = bpy.data.objects.new('Plane.047', me_plane)
ob_plane_046 = bpy.data.objects.new('Plane.046', me_plane_021)
ob_plane_045 = bpy.data.objects.new('Plane.045', me_plane_008)
ob_plane_044 = bpy.data.objects.new('Plane.044', me_plane_008)
ob_plane_038 = bpy.data.objects.new('Plane.038', me_plane_009)
ob_plane_037 = bpy.data.objects.new('Plane.037', me_plane_008)
ob_plane_036 = bpy.data.objects.new('Plane.036', me_plane_012)
ob_plane_035 = bpy.data.objects.new('Plane.035', me_plane_003)
ob_plane_034 = bpy.data.objects.new('Plane.034', me_plane_003)
ob_plane_033 = bpy.data.objects.new('Plane.033', me_plane_001)
ob_plane_032 = bpy.data.objects.new('Plane.032', me_plane_002)
ob_plane_029 = bpy.data.objects.new('Plane.029', me_plane_009)
ob_plane_011 = bpy.data.objects.new('Plane.011', me_plane_008)
ob_plane_031 = bpy.data.objects.new('Plane.031', me_plane_008)
ob_plane_030 = bpy.data.objects.new('Plane.030', me_plane_009)
ob_plane_027 = bpy.data.objects.new('Plane.027', me_plane_002)
ob_plane_026 = bpy.data.objects.new('Plane.026', me_plane_001)
ob_plane_025 = bpy.data.objects.new('Plane.025', me_plane_003)
ob_plane_024 = bpy.data.objects.new('Plane.024', me_plane_003)
ob_plane_023 = bpy.data.objects.new('Plane.023', me_plane_012)
ob_plane_022 = bpy.data.objects.new('Plane.022', me_plane_008)
ob_plane_021 = bpy.data.objects.new('Plane.021', me_plane_009)
ob_plane_020 = bpy.data.objects.new('Plane.020', me_plane_008)
ob_plane_013 = bpy.data.objects.new('Plane.013', me_plane_008)
ob_plane_016 = bpy.data.objects.new('Plane.016', me_plane_010)
ob_plane_017 = bpy.data.objects.new('Plane.017', me_plane_004)
ob_plane_012 = bpy.data.objects.new('Plane.012', me_plane_021)
ob_plane_1604 = bpy.data.objects.new('Plane.1604', me_plane)
ob_plane_1546 = bpy.data.objects.new('Plane.1546', me_plane_008)
ob_plane_1545 = bpy.data.objects.new('Plane.1545', me_plane_008)
ob_plane_1544 = bpy.data.objects.new('Plane.1544', me_plane_008)
ob_plane_1543 = bpy.data.objects.new('Plane.1543', me_plane_008)
ob_plane_1542 = bpy.data.objects.new('Plane.1542', me_plane_008)
ob_plane_1541 = bpy.data.objects.new('Plane.1541', me_plane_009)
ob_plane_1538 = bpy.data.objects.new('Plane.1538', me_plane_008)
ob_plane_1537 = bpy.data.objects.new('Plane.1537', me_plane_008)
ob_plane_1536 = bpy.data.objects.new('Plane.1536', me_plane_008)
ob_plane_1535 = bpy.data.objects.new('Plane.1535', me_plane_008)
ob_plane_1534 = bpy.data.objects.new('Plane.1534', me_plane_016)
ob_plane_1533 = bpy.data.objects.new('Plane.1533', me_plane_016)
ob_plane_1532 = bpy.data.objects.new('Plane.1532', me_plane_013)
ob_plane_1531 = bpy.data.objects.new('Plane.1531', me_plane_013)
ob_plane_1530 = bpy.data.objects.new('Plane.1530', me_plane_008)
ob_plane_1529 = bpy.data.objects.new('Plane.1529', me_plane_012)
ob_plane_1528 = bpy.data.objects.new('Plane.1528', me_plane_003)
ob_plane_1527 = bpy.data.objects.new('Plane.1527', me_plane_003)
ob_plane_1526 = bpy.data.objects.new('Plane.1526', me_plane_003)
ob_plane_1525 = bpy.data.objects.new('Plane.1525', me_plane_005)
ob_plane_1523 = bpy.data.objects.new('Plane.1523', me_plane_009)
ob_plane_1522 = bpy.data.objects.new('Plane.1522', me_plane_008)
ob_plane_1521 = bpy.data.objects.new('Plane.1521', me_plane_005)
ob_plane_1520 = bpy.data.objects.new('Plane.1520', me_plane_003)
ob_rotationcontrol_001 = bpy.data.objects.new('RotationControl.001', None)
ob_cameratarget = bpy.data.objects.new('CameraTarget', None)
ob_camera = bpy.data.objects.new('Camera', cam_camera)
ob_lamp_001 = bpy.data.objects.new('Lamp.001', light_lamp_004)
ob_lamp = bpy.data.objects.new('Lamp', light_lamp_003)

# ---- transforms, parenting, visibility, modifiers, constraints
ob_plane_1746.location = (-5.96, -0.9, -5.96e-08)
ob_plane_1746.rotation_euler = (0.0, 0.0, 1.571)
ob_plane_1746.lineart.crease_threshold = 0.0
ob_plane_1743.location = (-5.96, -0.1, -5.96e-08)
ob_plane_1743.lineart.crease_threshold = 0.0
ob_plane_1742.location = (-5.36, -0.9, -5.96e-08)
ob_plane_1742.rotation_euler = (0.0, 0.0, -3.142)
ob_plane_1742.lineart.crease_threshold = 0.0
ob_plane_1741.location = (-5.36, -0.1, -5.96e-08)
ob_plane_1741.rotation_euler = (0.0, 0.0, -1.571)
ob_plane_1741.lineart.crease_threshold = 0.0
ob_plane_1740.location = (-5.46, -0.9, 2.98e-08)
ob_plane_1740.rotation_euler = (0.0, 0.0, 3.142)
ob_plane_1740.lineart.crease_threshold = 0.0
ob_plane_1727.location = (-5.06, -0.1, -5.96e-08)
ob_plane_1727.rotation_euler = (0.0, 0.0, -1.571)
ob_plane_1727.lineart.crease_threshold = 0.0
ob_plane_1726.location = (-5.06, -0.9, -5.96e-08)
ob_plane_1726.rotation_euler = (0.0, 0.0, -3.142)
ob_plane_1726.lineart.crease_threshold = 0.0
ob_plane_1725.location = (-5.66, -0.5, 0.0)
ob_plane_1725.lineart.crease_threshold = 0.0
ob_plane_1720.location = (-4.65, -0.5, 0.0)
ob_plane_1720.lineart.crease_threshold = 0.0
ob_plane_1719.location = (-4.05, -0.9, -5.96e-08)
ob_plane_1719.rotation_euler = (0.0, 0.0, -3.142)
ob_plane_1719.lineart.crease_threshold = 0.0
ob_plane_1718.location = (-4.05, -0.1, -5.96e-08)
ob_plane_1718.rotation_euler = (0.0, 0.0, -1.571)
ob_plane_1718.lineart.crease_threshold = 0.0
ob_plane_1715.location = (-5.0, 0.0, 0.0)
ob_plane_1715.lineart.crease_threshold = 0.0
ob_plane_049.location = (-4.45, -0.9, 2.98e-08)
ob_plane_049.rotation_euler = (0.0, 0.0, 3.142)
ob_plane_049.lineart.crease_threshold = 0.0
ob_plane_041.location = (-4.35, -0.1, -5.96e-08)
ob_plane_041.rotation_euler = (0.0, 0.0, -1.571)
ob_plane_041.lineart.crease_threshold = 0.0
ob_plane_040.location = (-4.35, -0.9, -5.96e-08)
ob_plane_040.rotation_euler = (0.0, 0.0, -3.142)
ob_plane_040.lineart.crease_threshold = 0.0
ob_plane_039.location = (-4.95, -0.1, -5.96e-08)
ob_plane_039.lineart.crease_threshold = 0.0
ob_plane_001.location = (-4.95, -0.9, -5.96e-08)
ob_plane_001.rotation_euler = (0.0, 0.0, 1.571)
ob_plane_001.lineart.crease_threshold = 0.0
ob_plane_1706.location = (-14.95, -0.9, -5.96e-08)
ob_plane_1706.rotation_euler = (0.0, 0.0, 1.571)
ob_plane_1706.lineart.crease_threshold = 0.0
ob_plane_1704.location = (-14.95, -0.8, 2.98e-08)
ob_plane_1704.rotation_euler = (0.0, 0.0, 1.571)
ob_plane_1704.lineart.crease_threshold = 0.0
ob_plane_1703.location = (-14.95, -0.6, 0.0)
ob_plane_1703.rotation_euler = (0.0, 0.0, 1.571)
ob_plane_1703.lineart.crease_threshold = 0.0
ob_plane_1701.location = (-14.95, -0.1, -5.96e-08)
ob_plane_1701.lineart.crease_threshold = 0.0
ob_plane_1700.location = (-14.35, -0.9, -5.96e-08)
ob_plane_1700.rotation_euler = (0.0, 0.0, -3.142)
ob_plane_1700.lineart.crease_threshold = 0.0
ob_plane_1699.location = (-14.35, -0.1, -5.96e-08)
ob_plane_1699.rotation_euler = (0.0, 0.0, -1.571)
ob_plane_1699.lineart.crease_threshold = 0.0
ob_plane_1698.location = (-14.45, -0.9, 2.98e-08)
ob_plane_1698.rotation_euler = (0.0, 0.0, 3.142)
ob_plane_1698.lineart.crease_threshold = 0.0
ob_plane_1697.location = (-14.65, -0.9, 2.98e-08)
ob_plane_1697.rotation_euler = (0.0, 0.0, 3.142)
ob_plane_1697.lineart.crease_threshold = 0.0
ob_plane_1696.location = (-14.95, -0.9, 0.2)
ob_plane_1696.rotation_euler = (0.0, 0.0, 1.571)
ob_plane_1696.lineart.crease_threshold = 0.0
ob_plane_1695.location = (-14.35, -0.1, 0.2)
ob_plane_1695.rotation_euler = (0.0, 0.0, -1.571)
ob_plane_1695.lineart.crease_threshold = 0.0
ob_plane_1694.location = (-14.95, -0.1, 0.2)
ob_plane_1694.rotation_euler = (0.0, 0.0, -1.571)
ob_plane_1694.lineart.crease_threshold = 0.0
ob_plane_1693.location = (-14.35, -0.9, 0.2)
ob_plane_1693.rotation_euler = (0.0, 0.0, 1.571)
ob_plane_1693.lineart.crease_threshold = 0.0
ob_plane_1688.location = (-14.35, -0.6, 0.0)
ob_plane_1688.rotation_euler = (0.0, 0.0, 4.712)
ob_plane_1688.lineart.crease_threshold = 0.0
ob_plane_1687.location = (-14.35, -0.2, 2.98e-08)
ob_plane_1687.rotation_euler = (0.0, 0.0, 4.712)
ob_plane_1687.lineart.crease_threshold = 0.0
ob_plane_1684.location = (-14.95, -0.4, 2.98e-08)
ob_plane_1684.rotation_euler = (0.0, 0.0, 1.571)
ob_plane_1684.lineart.crease_threshold = 0.0
ob_plane_1683.location = (-14.35, -0.4, 2.98e-08)
ob_plane_1683.rotation_euler = (0.0, 0.0, 4.712)
ob_plane_1683.lineart.crease_threshold = 0.0
ob_plane_1682.location = (-14.65, -0.5, 0.2)
ob_plane_1682.lineart.crease_threshold = 0.0
ob_plane_1680.location = (-15.0, 0.0, 0.0)
ob_plane_1680.lineart.crease_threshold = 0.0
ob_plane_1676.location = (-14.35, -0.1, 2.98e-08)
ob_plane_1676.rotation_euler = (0.0, 0.0, 6.283)
ob_plane_1676.lineart.crease_threshold = 0.0
ob_plane_1675.location = (-14.15, -0.9, 2.98e-08)
ob_plane_1675.rotation_euler = (0.0, 0.0, 3.142)
ob_plane_1675.lineart.crease_threshold = 0.0
ob_plane_1674.location = (-14.05, -0.1, -5.96e-08)
ob_plane_1674.rotation_euler = (0.0, 0.0, -1.571)
ob_plane_1674.lineart.crease_threshold = 0.0
ob_plane_1673.location = (-14.05, -0.9, -5.96e-08)
ob_plane_1673.rotation_euler = (0.0, 0.0, -3.142)
ob_plane_1673.lineart.crease_threshold = 0.0
ob_plane_1671.location = (-14.65, -0.5, 0.0)
ob_plane_1671.lineart.crease_threshold = 0.0
ob_plane_1670.location = (-14.65, -0.1, 0.0)
ob_plane_1670.lineart.crease_threshold = 0.0
ob_plane_1669.location = (-14.85, -0.1, 2.98e-08)
ob_plane_1669.rotation_euler = (0.0, 0.0, 6.283)
ob_plane_1669.lineart.crease_threshold = 0.0
ob_plane_1668.location = (-15.86, -0.1, 2.98e-08)
ob_plane_1668.rotation_euler = (0.0, 0.0, 6.283)
ob_plane_1668.lineart.crease_threshold = 0.0
ob_plane_1667.location = (-15.66, -0.1, 0.0)
ob_plane_1667.lineart.crease_threshold = 0.0
ob_plane_1666.location = (-15.66, -0.5, 0.0)
ob_plane_1666.lineart.crease_threshold = 0.0
ob_plane_1664.location = (-15.06, -0.9, -5.96e-08)
ob_plane_1664.rotation_euler = (0.0, 0.0, -3.142)
ob_plane_1664.lineart.crease_threshold = 0.0
ob_plane_1663.location = (-15.06, -0.1, -5.96e-08)
ob_plane_1663.rotation_euler = (0.0, 0.0, -1.571)
ob_plane_1663.lineart.crease_threshold = 0.0
ob_plane_1662.location = (-15.16, -0.9, 2.98e-08)
ob_plane_1662.rotation_euler = (0.0, 0.0, 3.142)
ob_plane_1662.lineart.crease_threshold = 0.0
ob_plane_1661.location = (-15.36, -0.1, 2.98e-08)
ob_plane_1661.rotation_euler = (0.0, 0.0, 6.283)
ob_plane_1661.lineart.crease_threshold = 0.0
ob_plane_058.location = (-15.66, -0.5, 0.2)
ob_plane_058.lineart.crease_threshold = 0.0
ob_plane_057.location = (-15.36, -0.4, 2.98e-08)
ob_plane_057.rotation_euler = (0.0, 0.0, 4.712)
ob_plane_057.lineart.crease_threshold = 0.0
ob_plane_056.location = (-15.96, -0.4, 2.98e-08)
ob_plane_056.rotation_euler = (0.0, 0.0, 1.571)
ob_plane_056.lineart.crease_threshold = 0.0
ob_plane_043.location = (-15.36, -0.2, 2.98e-08)
ob_plane_043.rotation_euler = (0.0, 0.0, 4.712)
ob_plane_043.lineart.crease_threshold = 0.0
ob_plane_042.location = (-15.36, -0.6, 0.0)
ob_plane_042.rotation_euler = (0.0, 0.0, 4.712)
ob_plane_042.lineart.crease_threshold = 0.0
ob_plane_019.location = (-15.36, -0.9, 0.2)
ob_plane_019.rotation_euler = (0.0, 0.0, 1.571)
ob_plane_019.lineart.crease_threshold = 0.0
ob_plane_018.location = (-15.96, -0.1, 0.2)
ob_plane_018.rotation_euler = (0.0, 0.0, -1.571)
ob_plane_018.lineart.crease_threshold = 0.0
ob_plane_015.location = (-15.36, -0.1, 0.2)
ob_plane_015.rotation_euler = (0.0, 0.0, -1.571)
ob_plane_015.lineart.crease_threshold = 0.0
ob_plane_010.location = (-15.96, -0.9, 0.2)
ob_plane_010.rotation_euler = (0.0, 0.0, 1.571)
ob_plane_010.lineart.crease_threshold = 0.0
ob_plane_009.location = (-15.66, -0.9, 2.98e-08)
ob_plane_009.rotation_euler = (0.0, 0.0, 3.142)
ob_plane_009.lineart.crease_threshold = 0.0
ob_plane_008.location = (-15.46, -0.9, 2.98e-08)
ob_plane_008.rotation_euler = (0.0, 0.0, 3.142)
ob_plane_008.lineart.crease_threshold = 0.0
ob_plane_007.location = (-15.36, -0.1, -5.96e-08)
ob_plane_007.rotation_euler = (0.0, 0.0, -1.571)
ob_plane_007.lineart.crease_threshold = 0.0
ob_plane_006.location = (-15.36, -0.9, -5.96e-08)
ob_plane_006.rotation_euler = (0.0, 0.0, -3.142)
ob_plane_006.lineart.crease_threshold = 0.0
ob_plane_005.location = (-15.96, -0.1, -5.96e-08)
ob_plane_005.lineart.crease_threshold = 0.0
ob_plane_003.location = (-15.96, -0.6, 0.0)
ob_plane_003.rotation_euler = (0.0, 0.0, 1.571)
ob_plane_003.lineart.crease_threshold = 0.0
ob_plane_002.location = (-15.96, -0.8, 2.98e-08)
ob_plane_002.rotation_euler = (0.0, 0.0, 1.571)
ob_plane_002.lineart.crease_threshold = 0.0
ob_plane_000.location = (-15.96, -0.9, -5.96e-08)
ob_plane_000.rotation_euler = (0.0, 0.0, 1.571)
ob_plane_000.lineart.crease_threshold = 0.0
ob_plane_1657.location = (0.0, 0.0, 0.0)
ob_plane_1657.lineart.crease_threshold = 0.0
ob_plane_014.location = (-10.0, 0.0, 0.0)
ob_plane_014.lineart.crease_threshold = 0.0
ob_plane_1656.location = (-25.96, -0.9, -5.96e-08)
ob_plane_1656.rotation_euler = (0.0, 0.0, 1.571)
ob_plane_1656.lineart.crease_threshold = 0.0
ob_plane_1655.location = (-25.86, -0.1, 0.2)
ob_plane_1655.lineart.crease_threshold = 0.0
ob_plane_1654.location = (-25.96, -0.8, 2.98e-08)
ob_plane_1654.rotation_euler = (0.0, 0.0, 1.571)
ob_plane_1654.lineart.crease_threshold = 0.0
ob_plane_1653.location = (-25.96, -0.6, 0.0)
ob_plane_1653.rotation_euler = (0.0, 0.0, 1.571)
ob_plane_1653.lineart.crease_threshold = 0.0
ob_plane_1652.location = (-25.46, -0.9, 0.2)
ob_plane_1652.rotation_euler = (0.0, 0.0, 3.142)
ob_plane_1652.lineart.crease_threshold = 0.0
ob_plane_1651.location = (-25.96, -0.1, -5.96e-08)
ob_plane_1651.lineart.crease_threshold = 0.0
ob_plane_1650.location = (-25.36, -0.9, -5.96e-08)
ob_plane_1650.rotation_euler = (0.0, 0.0, -3.142)
ob_plane_1650.lineart.crease_threshold = 0.0
ob_plane_1649.location = (-25.36, -0.1, -5.96e-08)
ob_plane_1649.rotation_euler = (0.0, 0.0, -1.571)
ob_plane_1649.lineart.crease_threshold = 0.0
ob_plane_1648.location = (-25.46, -0.9, 2.98e-08)
ob_plane_1648.rotation_euler = (0.0, 0.0, 3.142)
ob_plane_1648.lineart.crease_threshold = 0.0
ob_plane_1647.location = (-25.66, -0.9, 2.98e-08)
ob_plane_1647.rotation_euler = (0.0, 0.0, 3.142)
ob_plane_1647.lineart.crease_threshold = 0.0
ob_plane_1646.location = (-25.96, -0.9, 0.2)
ob_plane_1646.rotation_euler = (0.0, 0.0, 1.571)
ob_plane_1646.lineart.crease_threshold = 0.0
ob_plane_1645.location = (-25.36, -0.1, 0.2)
ob_plane_1645.rotation_euler = (0.0, 0.0, -1.571)
ob_plane_1645.lineart.crease_threshold = 0.0
ob_plane_1644.location = (-25.96, -0.1, 0.2)
ob_plane_1644.rotation_euler = (0.0, 0.0, -1.571)
ob_plane_1644.lineart.crease_threshold = 0.0
ob_plane_1643.location = (-25.36, -0.9, 0.2)
ob_plane_1643.rotation_euler = (0.0, 0.0, 1.571)
ob_plane_1643.lineart.crease_threshold = 0.0
ob_plane_063.location = (-25.96, -0.8, 0.2)
ob_plane_063.rotation_euler = (0.0, 0.0, 1.571)
ob_plane_063.lineart.crease_threshold = 0.0
ob_plane_062.location = (-25.96, -0.6, 0.2)
ob_plane_062.rotation_euler = (0.0, 0.0, 1.571)
ob_plane_062.lineart.crease_threshold = 0.0
ob_plane_061.location = (-25.36, -0.6, 0.2)
ob_plane_061.rotation_euler = (0.0, 0.0, 4.712)
ob_plane_061.lineart.crease_threshold = 0.0
ob_plane_060.location = (-25.36, -0.2, 0.2)
ob_plane_060.rotation_euler = (0.0, 0.0, 4.712)
ob_plane_060.lineart.crease_threshold = 0.0
ob_plane_055.location = (-25.36, -0.6, 0.0)
ob_plane_055.rotation_euler = (0.0, 0.0, 4.712)
ob_plane_055.lineart.crease_threshold = 0.0
ob_plane_054.location = (-25.36, -0.2, 2.98e-08)
ob_plane_054.rotation_euler = (0.0, 0.0, 4.712)
ob_plane_054.lineart.crease_threshold = 0.0
ob_plane_053.location = (-25.36, -0.4, 0.2)
ob_plane_053.rotation_euler = (0.0, 0.0, 4.712)
ob_plane_053.lineart.crease_threshold = 0.0
ob_plane_052.location = (-25.96, -0.4, 0.2)
ob_plane_052.rotation_euler = (0.0, 0.0, 1.571)
ob_plane_052.lineart.crease_threshold = 0.0
ob_plane_051.location = (-25.96, -0.4, 2.98e-08)
ob_plane_051.rotation_euler = (0.0, 0.0, 1.571)
ob_plane_051.lineart.crease_threshold = 0.0
ob_plane_048.location = (-25.36, -0.4, 2.98e-08)
ob_plane_048.rotation_euler = (0.0, 0.0, 4.712)
ob_plane_048.lineart.crease_threshold = 0.0
ob_plane_047.location = (-25.66, -0.5, 0.2)
ob_plane_047.lineart.crease_threshold = 0.0
ob_plane_046.location = (-25.66, -0.5, 0.2)
ob_plane_046.rotation_euler = (0.0, 0.0, 1.571)
ob_plane_046.lineart.crease_threshold = 0.0
ob_plane_045.location = (-25.06, -0.4, 2.98e-08)
ob_plane_045.rotation_euler = (0.0, 0.0, 4.712)
ob_plane_045.lineart.crease_threshold = 0.0
ob_plane_044.location = (-25.06, -0.2, 2.98e-08)
ob_plane_044.rotation_euler = (0.0, 0.0, 4.712)
ob_plane_044.lineart.crease_threshold = 0.0
ob_plane_038.location = (-25.06, -0.6, 0.0)
ob_plane_038.rotation_euler = (0.0, 0.0, 4.712)
ob_plane_038.lineart.crease_threshold = 0.0
ob_plane_037.location = (-25.36, -0.1, 2.98e-08)
ob_plane_037.rotation_euler = (0.0, 0.0, 6.283)
ob_plane_037.lineart.crease_threshold = 0.0
ob_plane_036.location = (-25.16, -0.9, 2.98e-08)
ob_plane_036.rotation_euler = (0.0, 0.0, 3.142)
ob_plane_036.lineart.crease_threshold = 0.0
ob_plane_035.location = (-25.06, -0.1, -5.96e-08)
ob_plane_035.rotation_euler = (0.0, 0.0, -1.571)
ob_plane_035.lineart.crease_threshold = 0.0
ob_plane_034.location = (-25.06, -0.9, -5.96e-08)
ob_plane_034.rotation_euler = (0.0, 0.0, -3.142)
ob_plane_034.lineart.crease_threshold = 0.0
ob_plane_033.location = (-25.37, -0.5, -3.912e-08)
ob_plane_033.rotation_euler = (0.0, 0.0, 1.571)
ob_plane_033.lineart.crease_threshold = 0.0
ob_plane_032.location = (-25.66, -0.5, 0.0)
ob_plane_032.lineart.crease_threshold = 0.0
ob_plane_029.location = (-25.66, -0.1, 0.0)
ob_plane_029.lineart.crease_threshold = 0.0
ob_plane_011.location = (-25.86, -0.1, 2.98e-08)
ob_plane_011.rotation_euler = (0.0, 0.0, 6.283)
ob_plane_011.lineart.crease_threshold = 0.0
ob_plane_031.location = (-24.85, -0.1, 2.98e-08)
ob_plane_031.rotation_euler = (0.0, 0.0, 6.283)
ob_plane_031.lineart.crease_threshold = 0.0
ob_plane_030.location = (-24.65, -0.1, 0.0)
ob_plane_030.lineart.crease_threshold = 0.0
ob_plane_027.location = (-24.65, -0.5, 0.0)
ob_plane_027.lineart.crease_threshold = 0.0
ob_plane_026.location = (-24.36, -0.5, -3.912e-08)
ob_plane_026.rotation_euler = (0.0, 0.0, 1.571)
ob_plane_026.lineart.crease_threshold = 0.0
ob_plane_025.location = (-24.05, -0.9, -5.96e-08)
ob_plane_025.rotation_euler = (0.0, 0.0, -3.142)
ob_plane_025.lineart.crease_threshold = 0.0
ob_plane_024.location = (-24.05, -0.1, -5.96e-08)
ob_plane_024.rotation_euler = (0.0, 0.0, -1.571)
ob_plane_024.lineart.crease_threshold = 0.0
ob_plane_023.location = (-24.15, -0.9, 2.98e-08)
ob_plane_023.rotation_euler = (0.0, 0.0, 3.142)
ob_plane_023.lineart.crease_threshold = 0.0
ob_plane_022.location = (-24.35, -0.1, 2.98e-08)
ob_plane_022.rotation_euler = (0.0, 0.0, 6.283)
ob_plane_022.lineart.crease_threshold = 0.0
ob_plane_021.location = (-24.05, -0.6, 0.0)
ob_plane_021.rotation_euler = (0.0, 0.0, 4.712)
ob_plane_021.lineart.crease_threshold = 0.0
ob_plane_020.location = (-24.05, -0.2, 2.98e-08)
ob_plane_020.rotation_euler = (0.0, 0.0, 4.712)
ob_plane_020.lineart.crease_threshold = 0.0
ob_plane_013.location = (-24.05, -0.4, 2.98e-08)
ob_plane_013.rotation_euler = (0.0, 0.0, 4.712)
ob_plane_013.lineart.crease_threshold = 0.0
ob_plane_016.location = (-20.0, 0.0, 0.0)
ob_plane_016.lineart.crease_threshold = 0.0
ob_plane_017.location = (-25.0, 0.0, 0.0)
ob_plane_017.lineart.crease_threshold = 0.0
ob_plane_012.location = (-24.65, -0.5, 0.2)
ob_plane_012.rotation_euler = (0.0, 0.0, 1.571)
ob_plane_012.lineart.crease_threshold = 0.0
ob_plane_1604.location = (-24.65, -0.5, 0.2)
ob_plane_1604.lineart.crease_threshold = 0.0
ob_plane_1546.location = (-24.35, -0.4, 2.98e-08)
ob_plane_1546.rotation_euler = (0.0, 0.0, 4.712)
ob_plane_1546.lineart.crease_threshold = 0.0
ob_plane_1545.location = (-24.95, -0.4, 2.98e-08)
ob_plane_1545.rotation_euler = (0.0, 0.0, 1.571)
ob_plane_1545.lineart.crease_threshold = 0.0
ob_plane_1544.location = (-24.95, -0.4, 0.2)
ob_plane_1544.rotation_euler = (0.0, 0.0, 1.571)
ob_plane_1544.lineart.crease_threshold = 0.0
ob_plane_1543.location = (-24.35, -0.4, 0.2)
ob_plane_1543.rotation_euler = (0.0, 0.0, 4.712)
ob_plane_1543.lineart.crease_threshold = 0.0
ob_plane_1542.location = (-24.35, -0.2, 2.98e-08)
ob_plane_1542.rotation_euler = (0.0, 0.0, 4.712)
ob_plane_1542.lineart.crease_threshold = 0.0
ob_plane_1541.location = (-24.35, -0.6, 0.0)
ob_plane_1541.rotation_euler = (0.0, 0.0, 4.712)
ob_plane_1541.lineart.crease_threshold = 0.0
ob_plane_1538.location = (-24.35, -0.2, 0.2)
ob_plane_1538.rotation_euler = (0.0, 0.0, 4.712)
ob_plane_1538.lineart.crease_threshold = 0.0
ob_plane_1537.location = (-24.35, -0.6, 0.2)
ob_plane_1537.rotation_euler = (0.0, 0.0, 4.712)
ob_plane_1537.lineart.crease_threshold = 0.0
ob_plane_1536.location = (-24.95, -0.6, 0.2)
ob_plane_1536.rotation_euler = (0.0, 0.0, 1.571)
ob_plane_1536.lineart.crease_threshold = 0.0
ob_plane_1535.location = (-24.95, -0.8, 0.2)
ob_plane_1535.rotation_euler = (0.0, 0.0, 1.571)
ob_plane_1535.lineart.crease_threshold = 0.0
ob_plane_1534.location = (-24.35, -0.9, 0.2)
ob_plane_1534.rotation_euler = (0.0, 0.0, 1.571)
ob_plane_1534.lineart.crease_threshold = 0.0
ob_plane_1533.location = (-24.95, -0.1, 0.2)
ob_plane_1533.rotation_euler = (0.0, 0.0, -1.571)
ob_plane_1533.lineart.crease_threshold = 0.0
ob_plane_1532.location = (-24.35, -0.1, 0.2)
ob_plane_1532.rotation_euler = (0.0, 0.0, -1.571)
ob_plane_1532.lineart.crease_threshold = 0.0
ob_plane_1531.location = (-24.95, -0.9, 0.2)
ob_plane_1531.rotation_euler = (0.0, 0.0, 1.571)
ob_plane_1531.lineart.crease_threshold = 0.0
ob_plane_1530.location = (-24.65, -0.9, 2.98e-08)
ob_plane_1530.rotation_euler = (0.0, 0.0, 3.142)
ob_plane_1530.lineart.crease_threshold = 0.0
ob_plane_1529.location = (-24.45, -0.9, 2.98e-08)
ob_plane_1529.rotation_euler = (0.0, 0.0, 3.142)
ob_plane_1529.lineart.crease_threshold = 0.0
ob_plane_1528.location = (-24.35, -0.1, -5.96e-08)
ob_plane_1528.rotation_euler = (0.0, 0.0, -1.571)
ob_plane_1528.lineart.crease_threshold = 0.0
ob_plane_1527.location = (-24.35, -0.9, -5.96e-08)
ob_plane_1527.rotation_euler = (0.0, 0.0, -3.142)
ob_plane_1527.lineart.crease_threshold = 0.0
ob_plane_1526.location = (-24.95, -0.1, -5.96e-08)
ob_plane_1526.lineart.crease_threshold = 0.0
ob_plane_1525.location = (-24.45, -0.9, 0.2)
ob_plane_1525.rotation_euler = (0.0, 0.0, 3.142)
ob_plane_1525.lineart.crease_threshold = 0.0
ob_plane_1523.location = (-24.95, -0.6, 0.0)
ob_plane_1523.rotation_euler = (0.0, 0.0, 1.571)
ob_plane_1523.lineart.crease_threshold = 0.0
ob_plane_1522.location = (-24.95, -0.8, 2.98e-08)
ob_plane_1522.rotation_euler = (0.0, 0.0, 1.571)
ob_plane_1522.lineart.crease_threshold = 0.0
ob_plane_1521.location = (-24.85, -0.1, 0.2)
ob_plane_1521.lineart.crease_threshold = 0.0
ob_plane_1520.location = (-24.95, -0.9, -5.96e-08)
ob_plane_1520.rotation_euler = (0.0, 0.0, 1.571)
ob_plane_1520.lineart.crease_threshold = 0.0
ob_rotationcontrol_001.location = (-25.0, 0.0, 0.0)
ob_rotationcontrol_001.empty_image_offset = (0.0, 0.0)
ob_rotationcontrol_001.lineart.crease_threshold = 0.0
ob_cameratarget.parent = ob_rotationcontrol_001
ob_cameratarget.location = (0.0, 0.0, 2.451)
ob_cameratarget.empty_image_offset = (0.0, 0.0)
ob_cameratarget.lineart.crease_threshold = 0.0
ob_camera.parent = ob_cameratarget
ob_camera.location = (4.0, 4.0, 3.268)
ob_camera.rotation_euler = (1.109, 0.01082, 0.8149)
ob_camera.lock_rotations_4d = False
ob_camera.empty_display_type = 'ARROWS'
ob_camera.color = (0.0, 0.0, 0.0, 0.0)
ob_camera.display_type = 'WIRE'
ob_camera.lineart.crease_threshold = 0.0
_c = ob_camera.constraints.new('TRACK_TO'); _c.name = 'TrackTo'
_c.target = ob_cameratarget
ob_lamp_001.parent = ob_rotationcontrol_001
ob_lamp_001.location = (-1.0, 2.0, 2.0)
ob_lamp_001.lock_rotations_4d = False
ob_lamp_001.empty_display_type = 'ARROWS'
ob_lamp_001.color = (0.0, 0.0, 0.0, 0.0)
ob_lamp_001.lineart.crease_threshold = 0.0
_c = ob_lamp_001.constraints.new('TRACK_TO'); _c.name = 'TrackTo'
_c.target = ob_rotationcontrol_001
ob_lamp.parent = ob_rotationcontrol_001
ob_lamp.location = (-1.0, 2.0, 0.8)
ob_lamp.lock_rotations_4d = False
ob_lamp.empty_display_type = 'ARROWS'
ob_lamp.color = (0.0, 0.0, 0.0, 0.0)
ob_lamp.lineart.crease_threshold = 0.0
_c = ob_lamp.constraints.new('TRACK_TO'); _c.name = 'TrackTo'
_c.target = ob_rotationcontrol_001

# ---- collection membership
col_collection_1.objects.link(ob_plane_1746)
col_collection_1.objects.link(ob_plane_1743)
col_collection_1.objects.link(ob_plane_1742)
col_collection_1.objects.link(ob_plane_1741)
col_collection_1.objects.link(ob_plane_1740)
col_collection_1.objects.link(ob_plane_1727)
col_collection_1.objects.link(ob_plane_1726)
col_collection_1.objects.link(ob_plane_1725)
col_collection_1.objects.link(ob_plane_1720)
col_collection_1.objects.link(ob_plane_1719)
col_collection_1.objects.link(ob_plane_1718)
col_collection_1.objects.link(ob_plane_1715)
col_collection_1.objects.link(ob_plane_049)
col_collection_1.objects.link(ob_plane_041)
col_collection_1.objects.link(ob_plane_040)
col_collection_1.objects.link(ob_plane_039)
col_collection_1.objects.link(ob_plane_001)
col_collection_1.objects.link(ob_plane_1706)
col_collection_1.objects.link(ob_plane_1704)
col_collection_1.objects.link(ob_plane_1703)
col_collection_1.objects.link(ob_plane_1701)
col_collection_1.objects.link(ob_plane_1700)
col_collection_1.objects.link(ob_plane_1699)
col_collection_1.objects.link(ob_plane_1698)
col_collection_1.objects.link(ob_plane_1697)
col_collection_1.objects.link(ob_plane_1696)
col_collection_1.objects.link(ob_plane_1695)
col_collection_1.objects.link(ob_plane_1694)
col_collection_1.objects.link(ob_plane_1693)
col_collection_1.objects.link(ob_plane_1688)
col_collection_1.objects.link(ob_plane_1687)
col_collection_1.objects.link(ob_plane_1684)
col_collection_1.objects.link(ob_plane_1683)
col_collection_1.objects.link(ob_plane_1682)
col_collection_1.objects.link(ob_plane_1680)
col_collection_1.objects.link(ob_plane_1676)
col_collection_1.objects.link(ob_plane_1675)
col_collection_1.objects.link(ob_plane_1674)
col_collection_1.objects.link(ob_plane_1673)
col_collection_1.objects.link(ob_plane_1671)
col_collection_1.objects.link(ob_plane_1670)
col_collection_1.objects.link(ob_plane_1669)
col_collection_1.objects.link(ob_plane_1668)
col_collection_1.objects.link(ob_plane_1667)
col_collection_1.objects.link(ob_plane_1666)
col_collection_1.objects.link(ob_plane_1664)
col_collection_1.objects.link(ob_plane_1663)
col_collection_1.objects.link(ob_plane_1662)
col_collection_1.objects.link(ob_plane_1661)
col_collection_1.objects.link(ob_plane_058)
col_collection_1.objects.link(ob_plane_057)
col_collection_1.objects.link(ob_plane_056)
col_collection_1.objects.link(ob_plane_043)
col_collection_1.objects.link(ob_plane_042)
col_collection_1.objects.link(ob_plane_019)
col_collection_1.objects.link(ob_plane_018)
col_collection_1.objects.link(ob_plane_015)
col_collection_1.objects.link(ob_plane_010)
col_collection_1.objects.link(ob_plane_009)
col_collection_1.objects.link(ob_plane_008)
col_collection_1.objects.link(ob_plane_007)
col_collection_1.objects.link(ob_plane_006)
col_collection_1.objects.link(ob_plane_005)
col_collection_1.objects.link(ob_plane_003)
col_collection_1.objects.link(ob_plane_002)
col_collection_1.objects.link(ob_plane_000)
col_collection_1.objects.link(ob_plane_1657)
col_collection_1.objects.link(ob_plane_014)
col_collection_1.objects.link(ob_plane_1656)
col_collection_1.objects.link(ob_plane_1655)
col_collection_1.objects.link(ob_plane_1654)
col_collection_1.objects.link(ob_plane_1653)
col_collection_1.objects.link(ob_plane_1652)
col_collection_1.objects.link(ob_plane_1651)
col_collection_1.objects.link(ob_plane_1650)
col_collection_1.objects.link(ob_plane_1649)
col_collection_1.objects.link(ob_plane_1648)
col_collection_1.objects.link(ob_plane_1647)
col_collection_1.objects.link(ob_plane_1646)
col_collection_1.objects.link(ob_plane_1645)
col_collection_1.objects.link(ob_plane_1644)
col_collection_1.objects.link(ob_plane_1643)
col_collection_1.objects.link(ob_plane_063)
col_collection_1.objects.link(ob_plane_062)
col_collection_1.objects.link(ob_plane_061)
col_collection_1.objects.link(ob_plane_060)
col_collection_1.objects.link(ob_plane_055)
col_collection_1.objects.link(ob_plane_054)
col_collection_1.objects.link(ob_plane_053)
col_collection_1.objects.link(ob_plane_052)
col_collection_1.objects.link(ob_plane_051)
col_collection_1.objects.link(ob_plane_048)
col_collection_1.objects.link(ob_plane_047)
col_collection_1.objects.link(ob_plane_046)
col_collection_1.objects.link(ob_plane_045)
col_collection_1.objects.link(ob_plane_044)
col_collection_1.objects.link(ob_plane_038)
col_collection_1.objects.link(ob_plane_037)
col_collection_1.objects.link(ob_plane_036)
col_collection_1.objects.link(ob_plane_035)
col_collection_1.objects.link(ob_plane_034)
col_collection_1.objects.link(ob_plane_033)
col_collection_1.objects.link(ob_plane_032)
col_collection_1.objects.link(ob_plane_029)
col_collection_1.objects.link(ob_plane_011)
col_collection_1.objects.link(ob_plane_031)
col_collection_1.objects.link(ob_plane_030)
col_collection_1.objects.link(ob_plane_027)
col_collection_1.objects.link(ob_plane_026)
col_collection_1.objects.link(ob_plane_025)
col_collection_1.objects.link(ob_plane_024)
col_collection_1.objects.link(ob_plane_023)
col_collection_1.objects.link(ob_plane_022)
col_collection_1.objects.link(ob_plane_021)
col_collection_1.objects.link(ob_plane_020)
col_collection_1.objects.link(ob_plane_013)
col_collection_1.objects.link(ob_plane_016)
col_collection_1.objects.link(ob_plane_017)
col_collection_1.objects.link(ob_plane_012)
col_collection_1.objects.link(ob_plane_1604)
col_collection_1.objects.link(ob_plane_1546)
col_collection_1.objects.link(ob_plane_1545)
col_collection_1.objects.link(ob_plane_1544)
col_collection_1.objects.link(ob_plane_1543)
col_collection_1.objects.link(ob_plane_1542)
col_collection_1.objects.link(ob_plane_1541)
col_collection_1.objects.link(ob_plane_1538)
col_collection_1.objects.link(ob_plane_1537)
col_collection_1.objects.link(ob_plane_1536)
col_collection_1.objects.link(ob_plane_1535)
col_collection_1.objects.link(ob_plane_1534)
col_collection_1.objects.link(ob_plane_1533)
col_collection_1.objects.link(ob_plane_1532)
col_collection_1.objects.link(ob_plane_1531)
col_collection_1.objects.link(ob_plane_1530)
col_collection_1.objects.link(ob_plane_1529)
col_collection_1.objects.link(ob_plane_1528)
col_collection_1.objects.link(ob_plane_1527)
col_collection_1.objects.link(ob_plane_1526)
col_collection_1.objects.link(ob_plane_1525)
col_collection_1.objects.link(ob_plane_1523)
col_collection_1.objects.link(ob_plane_1522)
col_collection_1.objects.link(ob_plane_1521)
col_collection_1.objects.link(ob_plane_1520)
col_collection_1.objects.link(ob_rotationcontrol_001)
col_collection_1.objects.link(ob_cameratarget)
col_collection_1.objects.link(ob_camera)
col_collection_1.objects.link(ob_lamp_001)
col_collection_1.objects.link(ob_lamp)

# ---- scene / render settings (as saved in the file)
scene.camera = ob_camera
scene.frame_start = 1; scene.frame_end = 6; scene.frame_set(6)
scene.render.engine = 'BLENDER_EEVEE_NEXT'
scene.render.image_settings.compression = 90
scene.render.resolution_x = 256
scene.render.resolution_y = 512
scene.render.dither_intensity = 0.0
scene.render.bake_margin = 2
scene.render.bake_bias = 0.0
scene.cycles.use_denoising = False
scene.cycles.samples = 10
scene.cycles.sampling_pattern = 'TABULATED_SOBOL'
scene.cycles.light_sampling_threshold = 0.0
scene.cycles.use_adaptive_sampling = False
scene.cycles.use_light_tree = False
scene.cycles.blur_glossy = 0.0
scene.cycles.volume_bounces = 1
scene.cycles.pixel_filter_type = 'GAUSSIAN'
scene.cycles.sample_clamp_indirect = 0.0
scene.view_settings.view_transform = 'Standard'
bpy.context.view_layer.update()
